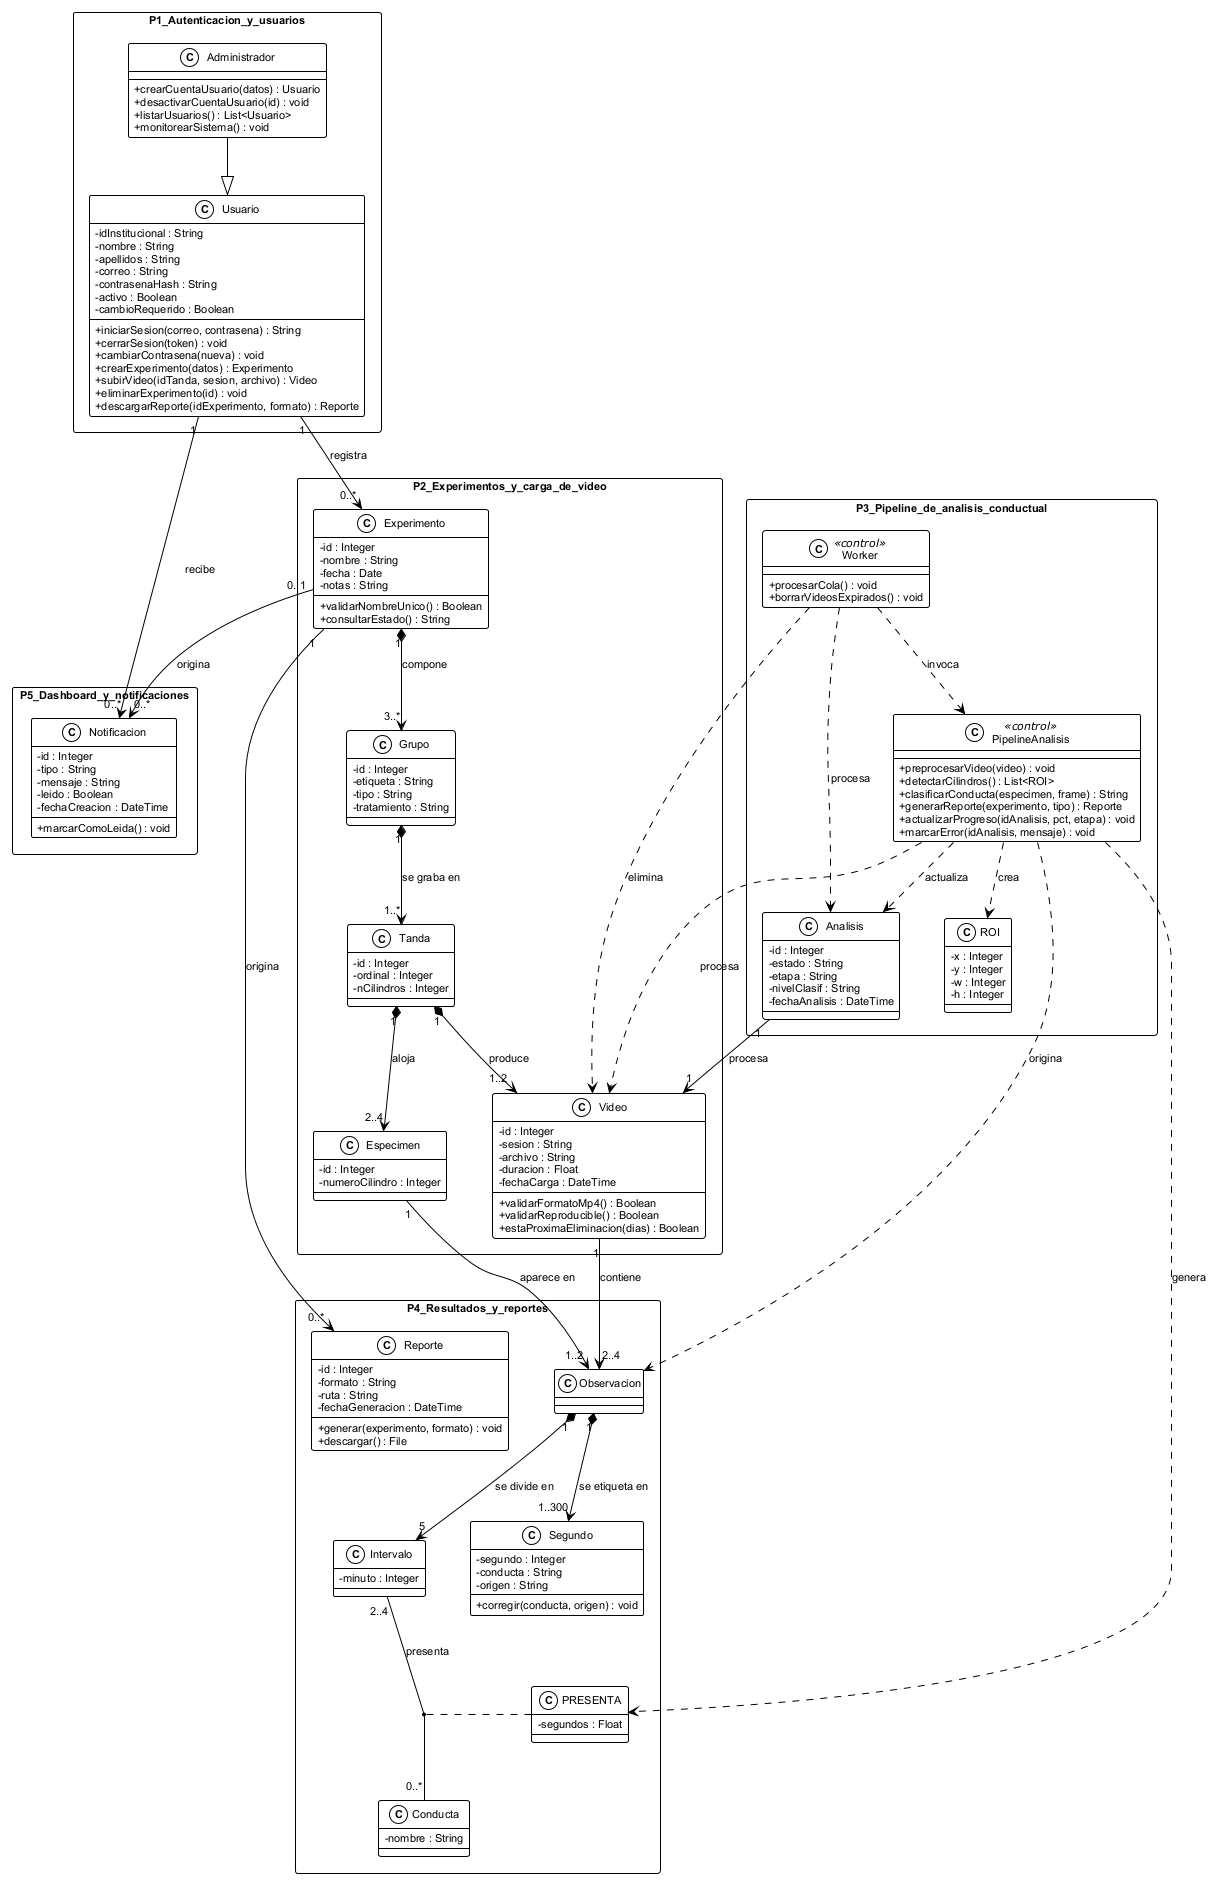

The diagram above was rendered by PlantUML. Its source (embedded in the PNG):
@startuml clases

!theme plain
skinparam defaultFontName Arial
skinparam defaultFontSize 11
skinparam shadowing false
skinparam classAttributeIconSize 0
skinparam packageStyle rectangle
skinparam nodesep 45
skinparam ranksep 55

package P1_Autenticacion_y_usuarios {

  class Usuario {
    -idInstitucional : String
    -nombre : String
    -apellidos : String
    -correo : String
    -contrasenaHash : String
    -activo : Boolean
    -cambioRequerido : Boolean
    +iniciarSesion(correo, contrasena) : String
    +cerrarSesion(token) : void
    +cambiarContrasena(nueva) : void
    +crearExperimento(datos) : Experimento
    +subirVideo(idTanda, sesion, archivo) : Video
    +eliminarExperimento(id) : void
    +descargarReporte(idExperimento, formato) : Reporte
  }

  class Administrador {
    +crearCuentaUsuario(datos) : Usuario
    +desactivarCuentaUsuario(id) : void
    +listarUsuarios() : List<Usuario>
    +monitorearSistema() : void
  }
}

package P2_Experimentos_y_carga_de_video {

  class Experimento {
    -id : Integer
    -nombre : String
    -fecha : Date
    -notas : String
    +validarNombreUnico() : Boolean
    +consultarEstado() : String
  }

  class Grupo {
    -id : Integer
    -etiqueta : String
    -tipo : String
    -tratamiento : String
  }

  class Tanda {
    -id : Integer
    -ordinal : Integer
    -nCilindros : Integer
  }

  class Especimen {
    -id : Integer
    -numeroCilindro : Integer
  }

  class Video {
    -id : Integer
    -sesion : String
    -archivo : String
    -duracion : Float
    -fechaCarga : DateTime
    +validarFormatoMp4() : Boolean
    +validarReproducible() : Boolean
    +estaProximaEliminacion(dias) : Boolean
  }
}

package P3_Pipeline_de_analisis_conductual {

  class Worker <<control>> {
    +procesarCola() : void
    +borrarVideosExpirados() : void
  }

  class PipelineAnalisis <<control>> {
    +preprocesarVideo(video) : void
    +detectarCilindros() : List<ROI>
    +clasificarConducta(especimen, frame) : String
    +generarReporte(experimento, tipo) : Reporte
    +actualizarProgreso(idAnalisis, pct, etapa) : void
    +marcarError(idAnalisis, mensaje) : void
  }

  class ROI {
    -x : Integer
    -y : Integer
    -w : Integer
    -h : Integer
  }

  class Analisis {
    -id : Integer
    -estado : String
    -etapa : String
    -nivelClasif : String
    -fechaAnalisis : DateTime
  }
}

package P4_Resultados_y_reportes {

  class Observacion {
  }

  class Intervalo {
    -minuto : Integer
  }

  class Conducta {
    -nombre : String
  }

  class PRESENTA {
    -segundos : Float
  }
  class Segundo {
    -segundo : Integer
    -conducta : String
    -origen : String
    +corregir(conducta, origen) : void
  }

  class Reporte {
    -id : Integer
    -formato : String
    -ruta : String
    -fechaGeneracion : DateTime
    +generar(experimento, formato) : void
    +descargar() : File
  }
}

package P5_Dashboard_y_notificaciones {

  class Notificacion {
    -id : Integer
    -tipo : String
    -mensaje : String
    -leido : Boolean
    -fechaCreacion : DateTime
    +marcarComoLeida() : void
  }
}

Administrador --|> Usuario

Usuario "1" --> "0..*" Experimento  : registra
Usuario "1" --> "0..*" Notificacion : recibe

Experimento "1" *--> "3..*" Grupo     : compone
Grupo       "1" *--> "1..*" Tanda     : "se graba en"
Tanda       "1" *--> "2..4" Especimen : aloja
Tanda       "1" *--> "1..2" Video     : produce

Analisis "1" --> "1" Video            : procesa

Worker ..> PipelineAnalisis : invoca
Worker ..> Analisis         : procesa
Worker ..> Video            : elimina

PipelineAnalisis ..> ROI         : crea
PipelineAnalisis ..> Video       : procesa
PipelineAnalisis ..> Analisis    : actualiza
PipelineAnalisis ..> Observacion : origina
PipelineAnalisis ..> PRESENTA    : genera

Especimen   "1" --> "1..2" Observacion : "aparece en"
Video       "1" --> "2..4" Observacion : contiene
Observacion "1" *--> "5"   Intervalo   : "se divide en"

Observacion "1" *--> "1..300" Segundo : "se etiqueta en"
Intervalo "2..4" -- "0..*" Conducta : presenta
(Intervalo, Conducta) .. PRESENTA

Experimento "1"    --> "0..*" Reporte      : origina
Experimento "0..1" --> "0..*" Notificacion : origina

@enduml